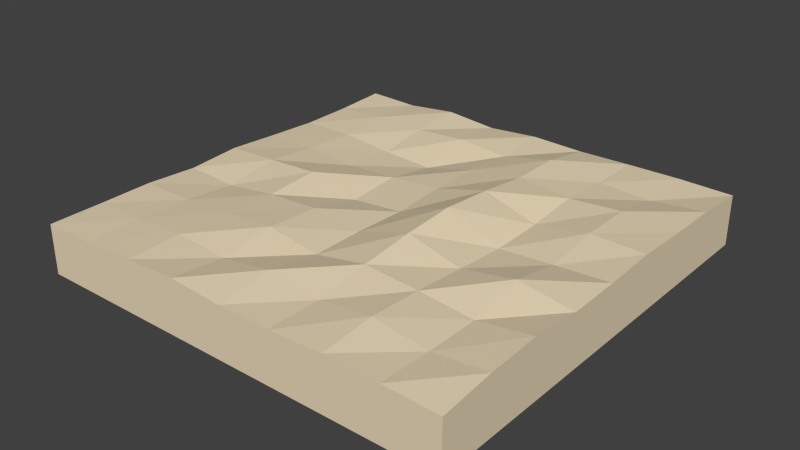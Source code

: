 # Source: test_land.blend  (saved by Blender 2.74.0; exported with 4.5.12 LTS)
import bpy
from mathutils import Matrix  # noqa: F401  (used for matrix-valued properties, if any)

bpy.ops.wm.read_factory_settings(use_empty=True)
scene = bpy.context.scene
scene.name = 'Scene'

# ---- collections
col_collection_5 = bpy.data.collections.new('Collection 5'); scene.collection.children.link(col_collection_5)

# ---- materials (node trees are filled in below, after node groups)
mat_land = bpy.data.materials.new('Land')
mat_land.alpha_threshold = 0.0
mat_land.use_transparent_shadow = False
mat_land.diffuse_color = (0.8, 0.6789, 0.4734, 1.0)
mat_land.roughness = 0.5

# ---- material node trees

# ---- world
world_world = bpy.data.worlds.new('World'); scene.world = world_world
world_world.color = (0.05088, 0.05088, 0.05088)
world_world.use_sun_shadow = False
world_world.sun_shadow_jitter_overblur = 0.0
world_world.cycles.sampling_method = 'MANUAL'
world_world.cycles.sample_map_resolution = 256

# ---- meshes
me_cube = bpy.data.meshes.new('Cube')
me_cube.from_pydata([(-1.0, -1.0, 0.7693), (-1.0, -1.0, 1.0), (-1.0, 1.0, 0.7693), (-1.0, 1.0, 0.9877), (1.0, -1.0, 0.7693), (1.0, -1.0, 1.005), (1.0, 1.0, 0.7693), (1.0, 1.0, 1.005), (-1.0, 0.0, 1.005), (0.0, 1.0, 1.007), (1.0, 0.0, 1.023), (0.0, -1.0, 1.009), (0.0, 0.0, 0.9924), (-1.0, 0.5, 0.9767), (0.5, 1.0, 1.006), (1.0, -0.5, 1.044), (-0.5, -1.0, 1.015), (-1.0, -0.5, 1.004), (-0.5, 1.0, 1.008), (1.0, 0.5, 1.026), (0.5, -1.0, 1.019), (-0.5, 0.0, 1.028), (0.5, 0.0, 0.9916), (0.0, -0.5, 1.001), (0.0, 0.5, 1.008), (0.5, 0.5, 1.023), (0.5, -0.5, 1.029), (-0.5, -0.5, 1.021), (-0.5, 0.5, 0.9585), (-1.0, 0.75, 0.9782), (0.75, 1.0, 1.009), (1.0, -0.75, 1.031), (-0.75, -1.0, 1.003), (-1.0, -0.25, 0.9898), (-0.25, 1.0, 0.987), (1.0, 0.25, 1.035), (0.25, -1.0, 1.008), (-0.75, 0.0, 1.015), (0.25, 0.0, 1.092), (0.0, -0.75, 1.042), (0.0, 0.25, 1.008), (-1.0, 0.25, 0.9897), (0.25, 1.0, 1.001), (1.0, -0.25, 1.018), (-0.25, -1.0, 1.026), (-1.0, -0.75, 1.001), (-0.75, 1.0, 0.9821), (1.0, 0.75, 1.023), (0.75, -1.0, 1.014), (-0.25, 0.0, 0.9703), (0.75, 0.0, 1.008), (0.0, -0.25, 1.002), (0.0, 0.75, 0.9896), (0.25, 0.5, 1.044), (0.75, 0.5, 1.042), (0.5, 0.25, 0.9984), (0.5, 0.75, 1.006), (0.25, -0.5, 1.047), (0.75, -0.5, 1.006), (0.5, -0.75, 1.041), (0.5, -0.25, 1.011), (-0.75, -0.5, 1.002), (-0.25, -0.5, 1.038), (-0.5, -0.75, 1.023), (-0.5, -0.25, 1.011), (-0.75, 0.5, 0.98), (-0.25, 0.5, 0.9472), (-0.5, 0.25, 0.9725), (-0.5, 0.75, 0.991), (-0.25, 0.75, 1.007), (-0.25, 0.25, 0.9872), (-0.75, 0.25, 0.9909), (-0.25, -0.25, 1.025), (-0.25, -0.75, 1.003), (-0.75, -0.75, 1.009), (0.75, -0.25, 1.057), (0.75, -0.75, 1.005), (0.25, -0.75, 1.009), (0.75, 0.75, 0.9959), (0.75, 0.25, 1.042), (0.25, 0.25, 1.073), (0.25, 0.75, 1.043), (0.25, -0.25, 1.076), (-0.75, -0.25, 0.9787), (-0.75, 0.75, 0.9938)], [], [(1, 45, 17, 33, 8, 41, 13, 29, 3, 2, 0), (3, 46, 18, 34, 9, 42, 14, 30, 7, 6, 2), (7, 47, 19, 35, 10, 43, 15, 31, 5, 4, 6), (5, 48, 20, 36, 11, 44, 16, 32, 1, 0, 4), (0, 2, 6, 4), (46, 3, 29), (37, 8, 33), (38, 12, 51), (42, 9, 52), (53, 24, 40), (54, 25, 55), (30, 14, 56), (57, 23, 39), (58, 26, 59), (50, 22, 60), (61, 17, 45), (62, 27, 63), (49, 21, 64), (65, 13, 41), (66, 28, 67), (34, 18, 68), (69, 68, 28), (52, 69, 66), (9, 34, 69), (70, 67, 21), (40, 70, 49), (24, 66, 70), (71, 41, 8), (67, 71, 37), (28, 65, 71), (72, 64, 27), (51, 72, 62), (12, 49, 72), (73, 63, 16), (39, 73, 44), (23, 62, 73), (74, 45, 1), (63, 74, 32), (27, 61, 74), (75, 60, 26), (43, 75, 58), (10, 50, 75), (76, 59, 20), (31, 76, 48), (15, 58, 76), (77, 39, 11), (59, 77, 36), (26, 57, 77), (78, 56, 25), (47, 78, 54), (7, 30, 78), (79, 55, 22), (35, 79, 50), (19, 54, 79), (80, 40, 12), (55, 80, 38), (25, 53, 80), (81, 52, 24), (56, 81, 53), (14, 42, 81), (82, 51, 23), (60, 82, 57), (22, 38, 82), (83, 33, 17), (64, 83, 61), (21, 37, 83), (84, 29, 13), (68, 84, 65), (18, 46, 84), (84, 46, 29), (83, 37, 33), (82, 38, 51), (81, 42, 52), (80, 53, 40), (79, 54, 55), (78, 30, 56), (77, 57, 39), (76, 58, 59), (75, 50, 60), (74, 61, 45), (73, 62, 63), (72, 49, 64), (71, 65, 41), (70, 66, 67), (69, 34, 68), (66, 69, 28), (24, 52, 66), (52, 9, 69), (49, 70, 21), (12, 40, 49), (40, 24, 70), (37, 71, 8), (21, 67, 37), (67, 28, 71), (62, 72, 27), (23, 51, 62), (51, 12, 72), (44, 73, 16), (11, 39, 44), (39, 23, 73), (32, 74, 1), (16, 63, 32), (63, 27, 74), (58, 75, 26), (15, 43, 58), (43, 10, 75), (48, 76, 20), (5, 31, 48), (31, 15, 76), (36, 77, 11), (20, 59, 36), (59, 26, 77), (54, 78, 25), (19, 47, 54), (47, 7, 78), (50, 79, 22), (10, 35, 50), (35, 19, 79), (38, 80, 12), (22, 55, 38), (55, 25, 80), (53, 81, 24), (25, 56, 53), (56, 14, 81), (57, 82, 23), (26, 60, 57), (60, 22, 82), (61, 83, 17), (27, 64, 61), (64, 21, 83), (65, 84, 13), (28, 68, 65), (68, 18, 84)])
_uv = me_cube.uv_layers.new(name='UVMap')
_uv.uv.foreach_set('vector', [0.6666, 0.001164, 0.7083, 0.0009979, 0.75, 0.000205, 0.7916, 0.003685, 0.8333, 0.0, 0.875, 0.003711, 0.9166, 0.006916, 0.9583, 0.006552, 1.0, 0.004198, 1.0, 0.4958, 0.6666, 0.4958, 0.3333, 0.5064, 0.375, 0.5078, 0.4166, 0.5015, 0.4583, 0.5066, 0.5, 0.5016, 0.5416, 0.5031, 0.5833, 0.5018, 0.625, 0.5011, 0.6666, 0.5022, 0.6666, 0.998, 0.3333, 0.998, 0.3333, 0.4958, 0.2917, 0.5004, 0.25, 0.5009, 0.2083, 0.5033, 0.1667, 0.5004, 0.125, 0.499, 0.08333, 0.5054, 0.04166, 0.5022, 0.0, 0.4958, 0.0, 0.0, 0.3333, 0.0, 0.3333, 0.005259, 0.375, 0.002986, 0.4166, 0.001835, 0.4583, 0.004583, 0.5, 0.004311, 0.5416, 0.0, 0.5833, 0.002701, 0.625, 0.005784, 0.6666, 0.006508, 0.6666, 0.5011, 0.3333, 0.5011, 0.0, 1.0, 8.941e-08, 0.0, 1.0, 8.941e-08, 1.0, 1.0, 0.6666, 0.5576, 0.6666, 0.4958, 0.7083, 0.4958, 0.8333, 0.5577, 0.8333, 0.4958, 0.875, 0.4958, 0.8334, 0.8053, 0.8333, 0.7431, 0.875, 0.7431, 0.6667, 0.805, 0.6667, 0.7432, 0.7083, 0.7431, 0.75, 0.8051, 0.75, 0.7431, 0.7917, 0.7431, 0.75, 0.9287, 0.75, 0.8668, 0.7917, 0.8667, 0.6667, 0.9286, 0.6667, 0.8668, 0.7083, 0.8668, 0.9167, 0.8051, 0.9166, 0.7431, 0.9584, 0.7432, 0.9167, 0.9285, 0.9167, 0.8668, 0.9584, 0.8669, 0.8333, 0.9286, 0.8333, 0.8667, 0.875, 0.8668, 0.9166, 0.5576, 0.9166, 0.4958, 0.9583, 0.4958, 0.9167, 0.6814, 0.9167, 0.6195, 0.9583, 0.6195, 0.8333, 0.6812, 0.8333, 0.6196, 0.875, 0.6195, 0.75, 0.5576, 0.75, 0.4958, 0.7916, 0.4958, 0.7499, 0.6811, 0.7499, 0.6193, 0.7916, 0.6194, 0.6666, 0.6813, 0.6667, 0.6195, 0.7083, 0.6195, 0.7083, 0.6813, 0.7083, 0.6195, 0.7499, 0.6193, 0.7083, 0.7431, 0.7083, 0.6813, 0.7499, 0.6811, 0.6667, 0.7432, 0.6666, 0.6813, 0.7083, 0.6813, 0.7916, 0.6812, 0.7916, 0.6194, 0.8333, 0.6196, 0.7917, 0.7431, 0.7916, 0.6812, 0.8333, 0.6812, 0.75, 0.7431, 0.7499, 0.6811, 0.7916, 0.6812, 0.7916, 0.5576, 0.7916, 0.4958, 0.8333, 0.4958, 0.7916, 0.6194, 0.7916, 0.5576, 0.8333, 0.5577, 0.7499, 0.6193, 0.75, 0.5576, 0.7916, 0.5576, 0.875, 0.6814, 0.875, 0.6195, 0.9167, 0.6195, 0.875, 0.7431, 0.875, 0.6814, 0.9167, 0.6814, 0.8333, 0.7431, 0.8333, 0.6812, 0.875, 0.6814, 0.9583, 0.6813, 0.9583, 0.6195, 1.0, 0.6195, 0.9584, 0.7432, 0.9583, 0.6813, 1.0, 0.6813, 0.9166, 0.7431, 0.9167, 0.6814, 0.9583, 0.6813, 0.9583, 0.5577, 0.9583, 0.4958, 1.0, 0.4958, 0.9583, 0.6195, 0.9583, 0.5577, 1.0, 0.5576, 0.9167, 0.6195, 0.9166, 0.5576, 0.9583, 0.5577, 0.875, 0.9288, 0.875, 0.8668, 0.9167, 0.8668, 0.875, 0.9904, 0.875, 0.9288, 0.9167, 0.9285, 0.8334, 0.9904, 0.8333, 0.9286, 0.875, 0.9288, 0.9583, 0.9285, 0.9584, 0.8669, 1.0, 0.8668, 0.9584, 0.9904, 0.9583, 0.9285, 1.0, 0.9286, 0.9167, 0.9905, 0.9167, 0.9285, 0.9583, 0.9285, 0.9583, 0.8049, 0.9584, 0.7432, 1.0, 0.7431, 0.9584, 0.8669, 0.9583, 0.8049, 1.0, 0.8049, 0.9167, 0.8668, 0.9167, 0.8051, 0.9583, 0.8049, 0.7083, 0.9285, 0.7083, 0.8668, 0.75, 0.8668, 0.7084, 0.9905, 0.7083, 0.9285, 0.75, 0.9287, 0.6667, 0.9904, 0.6667, 0.9286, 0.7083, 0.9285, 0.7917, 0.9287, 0.7917, 0.8667, 0.8333, 0.8667, 0.7917, 0.9905, 0.7917, 0.9287, 0.8333, 0.9286, 0.75, 0.9905, 0.75, 0.9287, 0.7917, 0.9287, 0.7917, 0.8052, 0.7917, 0.7431, 0.8333, 0.7431, 0.7917, 0.8667, 0.7917, 0.8052, 0.8334, 0.8053, 0.75, 0.8668, 0.75, 0.8051, 0.7917, 0.8052, 0.7084, 0.8051, 0.7083, 0.7431, 0.75, 0.7431, 0.7083, 0.8668, 0.7084, 0.8051, 0.75, 0.8051, 0.6667, 0.8668, 0.6667, 0.805, 0.7084, 0.8051, 0.8751, 0.8052, 0.875, 0.7431, 0.9166, 0.7431, 0.875, 0.8668, 0.8751, 0.8052, 0.9167, 0.8051, 0.8333, 0.8667, 0.8334, 0.8053, 0.8751, 0.8052, 0.875, 0.5575, 0.875, 0.4958, 0.9166, 0.4958, 0.875, 0.6195, 0.875, 0.5575, 0.9166, 0.5576, 0.8333, 0.6196, 0.8333, 0.5577, 0.875, 0.5575, 0.7083, 0.5576, 0.7083, 0.4958, 0.75, 0.4958, 0.7083, 0.6195, 0.7083, 0.5576, 0.75, 0.5576, 0.6667, 0.6195, 0.6666, 0.5576, 0.7083, 0.5576, 0.7083, 0.5576, 0.6666, 0.5576, 0.7083, 0.4958, 0.875, 0.5575, 0.8333, 0.5577, 0.875, 0.4958, 0.8751, 0.8052, 0.8334, 0.8053, 0.875, 0.7431, 0.7084, 0.8051, 0.6667, 0.805, 0.7083, 0.7431, 0.7917, 0.8052, 0.75, 0.8051, 0.7917, 0.7431, 0.7917, 0.9287, 0.75, 0.9287, 0.7917, 0.8667, 0.7083, 0.9285, 0.6667, 0.9286, 0.7083, 0.8668, 0.9583, 0.8049, 0.9167, 0.8051, 0.9584, 0.7432, 0.9583, 0.9285, 0.9167, 0.9285, 0.9584, 0.8669, 0.875, 0.9288, 0.8333, 0.9286, 0.875, 0.8668, 0.9583, 0.5577, 0.9166, 0.5576, 0.9583, 0.4958, 0.9583, 0.6813, 0.9167, 0.6814, 0.9583, 0.6195, 0.875, 0.6814, 0.8333, 0.6812, 0.875, 0.6195, 0.7916, 0.5576, 0.75, 0.5576, 0.7916, 0.4958, 0.7916, 0.6812, 0.7499, 0.6811, 0.7916, 0.6194, 0.7083, 0.6813, 0.6666, 0.6813, 0.7083, 0.6195, 0.7499, 0.6811, 0.7083, 0.6813, 0.7499, 0.6193, 0.75, 0.7431, 0.7083, 0.7431, 0.7499, 0.6811, 0.7083, 0.7431, 0.6667, 0.7432, 0.7083, 0.6813, 0.8333, 0.6812, 0.7916, 0.6812, 0.8333, 0.6196, 0.8333, 0.7431, 0.7917, 0.7431, 0.8333, 0.6812, 0.7917, 0.7431, 0.75, 0.7431, 0.7916, 0.6812, 0.8333, 0.5577, 0.7916, 0.5576, 0.8333, 0.4958, 0.8333, 0.6196, 0.7916, 0.6194, 0.8333, 0.5577, 0.7916, 0.6194, 0.7499, 0.6193, 0.7916, 0.5576, 0.9167, 0.6814, 0.875, 0.6814, 0.9167, 0.6195, 0.9166, 0.7431, 0.875, 0.7431, 0.9167, 0.6814, 0.875, 0.7431, 0.8333, 0.7431, 0.875, 0.6814, 1.0, 0.6813, 0.9583, 0.6813, 1.0, 0.6195, 1.0, 0.7431, 0.9584, 0.7432, 1.0, 0.6813, 0.9584, 0.7432, 0.9166, 0.7431, 0.9583, 0.6813, 1.0, 0.5576, 0.9583, 0.5577, 1.0, 0.4958, 1.0, 0.6195, 0.9583, 0.6195, 1.0, 0.5576, 0.9583, 0.6195, 0.9167, 0.6195, 0.9583, 0.5577, 0.9167, 0.9285, 0.875, 0.9288, 0.9167, 0.8668, 0.9167, 0.9905, 0.875, 0.9904, 0.9167, 0.9285, 0.875, 0.9904, 0.8334, 0.9904, 0.875, 0.9288, 1.0, 0.9286, 0.9583, 0.9285, 1.0, 0.8668, 1.0, 0.9903, 0.9584, 0.9904, 1.0, 0.9286, 0.9584, 0.9904, 0.9167, 0.9905, 0.9583, 0.9285, 1.0, 0.8049, 0.9583, 0.8049, 1.0, 0.7431, 1.0, 0.8668, 0.9584, 0.8669, 1.0, 0.8049, 0.9584, 0.8669, 0.9167, 0.8668, 0.9583, 0.8049, 0.75, 0.9287, 0.7083, 0.9285, 0.75, 0.8668, 0.75, 0.9905, 0.7084, 0.9905, 0.75, 0.9287, 0.7084, 0.9905, 0.6667, 0.9904, 0.7083, 0.9285, 0.8333, 0.9286, 0.7917, 0.9287, 0.8333, 0.8667, 0.8334, 0.9904, 0.7917, 0.9905, 0.8333, 0.9286, 0.7917, 0.9905, 0.75, 0.9905, 0.7917, 0.9287, 0.8334, 0.8053, 0.7917, 0.8052, 0.8333, 0.7431, 0.8333, 0.8667, 0.7917, 0.8667, 0.8334, 0.8053, 0.7917, 0.8667, 0.75, 0.8668, 0.7917, 0.8052, 0.75, 0.8051, 0.7084, 0.8051, 0.75, 0.7431, 0.75, 0.8668, 0.7083, 0.8668, 0.75, 0.8051, 0.7083, 0.8668, 0.6667, 0.8668, 0.7084, 0.8051, 0.9167, 0.8051, 0.8751, 0.8052, 0.9166, 0.7431, 0.9167, 0.8668, 0.875, 0.8668, 0.9167, 0.8051, 0.875, 0.8668, 0.8333, 0.8667, 0.8751, 0.8052, 0.9166, 0.5576, 0.875, 0.5575, 0.9166, 0.4958, 0.9167, 0.6195, 0.875, 0.6195, 0.9166, 0.5576, 0.875, 0.6195, 0.8333, 0.6196, 0.875, 0.5575, 0.75, 0.5576, 0.7083, 0.5576, 0.75, 0.4958, 0.7499, 0.6193, 0.7083, 0.6195, 0.75, 0.5576, 0.7083, 0.6195, 0.6667, 0.6195, 0.7083, 0.5576])
me_cube.materials.append(mat_land)
me_cube.use_remesh_preserve_volume = False
me_cube.use_remesh_preserve_attributes = False
me_cube.use_mirror_vertex_groups = False
me_cube.update()

# ---- objects
ob_cube = bpy.data.objects.new('Cube', me_cube)

# ---- transforms, parenting, visibility, modifiers, constraints
ob_cube.location = (0.0, 0.0, 0.0)
ob_cube.lineart.crease_threshold = 0.0

# ---- collection membership
col_collection_5.objects.link(ob_cube)

# ---- scene / render settings (as saved in the file)
scene.frame_start = 1; scene.frame_end = 250; scene.frame_set(1)
scene.render.engine = 'BLENDER_EEVEE_NEXT'
scene.render.resolution_percentage = 50
scene.render.dither_intensity = 0.0
scene.cycles.use_denoising = False
scene.cycles.samples = 10
scene.cycles.sampling_pattern = 'TABULATED_SOBOL'
scene.cycles.light_sampling_threshold = 0.0
scene.cycles.use_adaptive_sampling = False
scene.cycles.use_light_tree = False
scene.cycles.blur_glossy = 0.0
scene.cycles.pixel_filter_type = 'GAUSSIAN'
scene.cycles.sample_clamp_indirect = 0.0
scene.view_settings.view_transform = 'Standard'
bpy.context.view_layer.update()

# ---- added for rendering (the .blend has no active camera and no usable light): camera, sun
cam_auto = bpy.data.cameras.new('AutoCamera')
cam_auto.lens = 50.0
cam_auto.sensor_width = 36.0
cam_auto.clip_end = 1000.0
ob_auto_camera = bpy.data.objects.new('AutoCamera', cam_auto)
scene.collection.objects.link(ob_auto_camera)
ob_auto_camera.location = (2.6339, -3.16068, 3.03768)
ob_auto_camera.rotation_euler = (1.09748, -7.21219e-08, 0.694738)
scene.camera = ob_auto_camera
light_auto_sun = bpy.data.lights.new('AutoSun', 'SUN')
light_auto_sun.energy = 3.0
light_auto_sun.angle = 0.0523599
ob_auto_sun = bpy.data.objects.new('AutoSun', light_auto_sun)
scene.collection.objects.link(ob_auto_sun)
ob_auto_sun.rotation_euler = (0.872665, 0.174533, 0.523599)
bpy.context.view_layer.update()
